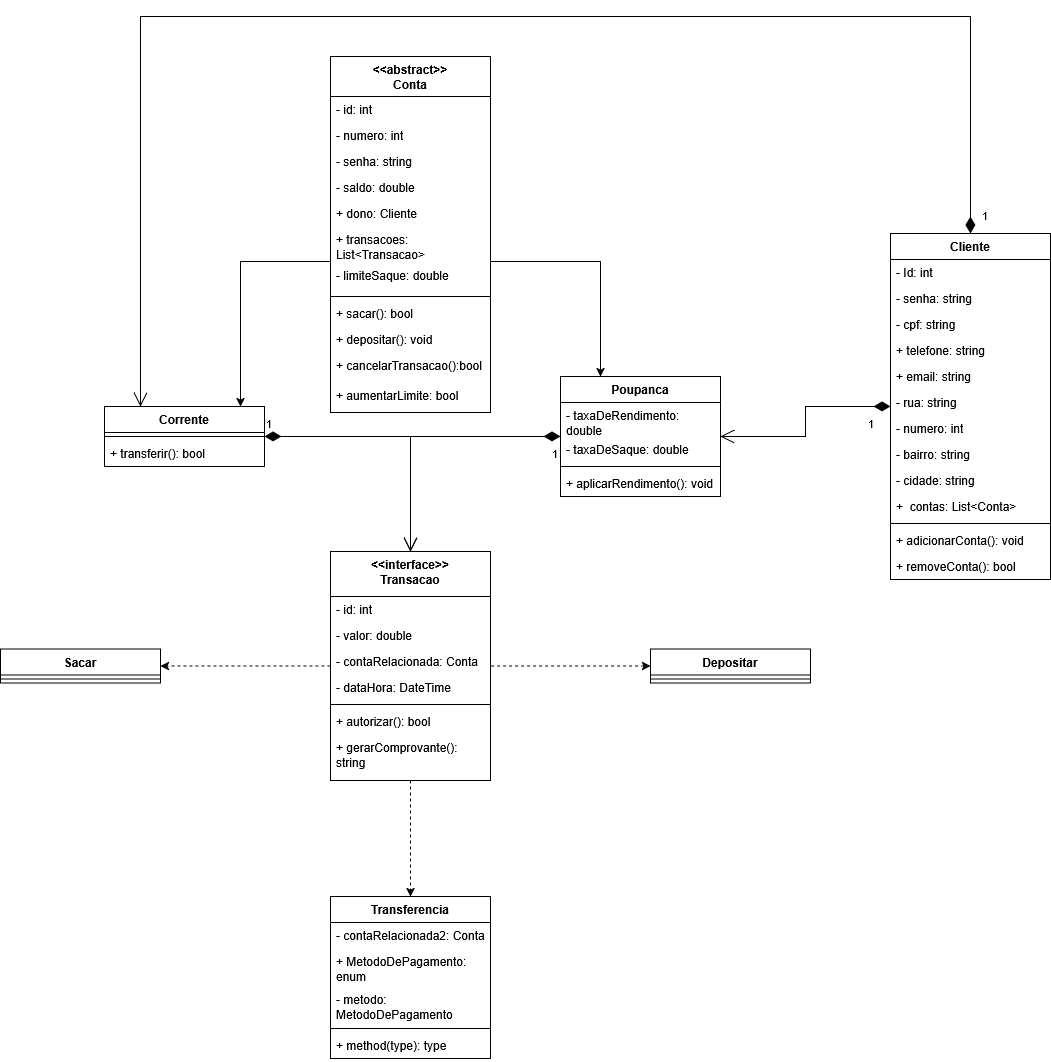

The diagram above was exported from draw.io. Its source (the exported page's mxGraphModel, read from the mxfile embedded in the PNG):
<mxGraphModel dx="872" dy="487" grid="1" gridSize="10" guides="1" tooltips="1" connect="1" arrows="1" fold="1" page="1" pageScale="1" pageWidth="827" pageHeight="1169" math="0" shadow="0">
  <root>
    <mxCell id="0" />
    <mxCell id="1" parent="0" />
    <mxCell id="mME1Fvga1_kfugT87Smx-1" value="Cliente" style="swimlane;fontStyle=1;align=center;verticalAlign=top;childLayout=stackLayout;horizontal=1;startSize=26;horizontalStack=0;resizeParent=1;resizeParentMax=0;resizeLast=0;collapsible=1;marginBottom=0;whiteSpace=wrap;html=1;" parent="1" vertex="1">
      <mxGeometry x="1200" y="267" width="160" height="346" as="geometry" />
    </mxCell>
    <mxCell id="mME1Fvga1_kfugT87Smx-2" value="- Id: int" style="text;strokeColor=none;fillColor=none;align=left;verticalAlign=top;spacingLeft=4;spacingRight=4;overflow=hidden;rotatable=0;points=[[0,0.5],[1,0.5]];portConstraint=eastwest;whiteSpace=wrap;html=1;" parent="mME1Fvga1_kfugT87Smx-1" vertex="1">
      <mxGeometry y="26" width="160" height="26" as="geometry" />
    </mxCell>
    <mxCell id="mME1Fvga1_kfugT87Smx-5" value="- senha: string" style="text;strokeColor=none;fillColor=none;align=left;verticalAlign=top;spacingLeft=4;spacingRight=4;overflow=hidden;rotatable=0;points=[[0,0.5],[1,0.5]];portConstraint=eastwest;whiteSpace=wrap;html=1;" parent="mME1Fvga1_kfugT87Smx-1" vertex="1">
      <mxGeometry y="52" width="160" height="26" as="geometry" />
    </mxCell>
    <mxCell id="mME1Fvga1_kfugT87Smx-6" value="- cpf: string" style="text;strokeColor=none;fillColor=none;align=left;verticalAlign=top;spacingLeft=4;spacingRight=4;overflow=hidden;rotatable=0;points=[[0,0.5],[1,0.5]];portConstraint=eastwest;whiteSpace=wrap;html=1;" parent="mME1Fvga1_kfugT87Smx-1" vertex="1">
      <mxGeometry y="78" width="160" height="26" as="geometry" />
    </mxCell>
    <mxCell id="mME1Fvga1_kfugT87Smx-7" value="+ telefone: string" style="text;strokeColor=none;fillColor=none;align=left;verticalAlign=top;spacingLeft=4;spacingRight=4;overflow=hidden;rotatable=0;points=[[0,0.5],[1,0.5]];portConstraint=eastwest;whiteSpace=wrap;html=1;" parent="mME1Fvga1_kfugT87Smx-1" vertex="1">
      <mxGeometry y="104" width="160" height="26" as="geometry" />
    </mxCell>
    <mxCell id="mME1Fvga1_kfugT87Smx-8" value="+ email: string" style="text;strokeColor=none;fillColor=none;align=left;verticalAlign=top;spacingLeft=4;spacingRight=4;overflow=hidden;rotatable=0;points=[[0,0.5],[1,0.5]];portConstraint=eastwest;whiteSpace=wrap;html=1;" parent="mME1Fvga1_kfugT87Smx-1" vertex="1">
      <mxGeometry y="130" width="160" height="26" as="geometry" />
    </mxCell>
    <mxCell id="mME1Fvga1_kfugT87Smx-9" value="- rua: string" style="text;strokeColor=none;fillColor=none;align=left;verticalAlign=top;spacingLeft=4;spacingRight=4;overflow=hidden;rotatable=0;points=[[0,0.5],[1,0.5]];portConstraint=eastwest;whiteSpace=wrap;html=1;" parent="mME1Fvga1_kfugT87Smx-1" vertex="1">
      <mxGeometry y="156" width="160" height="26" as="geometry" />
    </mxCell>
    <mxCell id="mME1Fvga1_kfugT87Smx-10" value="- numero: int" style="text;strokeColor=none;fillColor=none;align=left;verticalAlign=top;spacingLeft=4;spacingRight=4;overflow=hidden;rotatable=0;points=[[0,0.5],[1,0.5]];portConstraint=eastwest;whiteSpace=wrap;html=1;" parent="mME1Fvga1_kfugT87Smx-1" vertex="1">
      <mxGeometry y="182" width="160" height="26" as="geometry" />
    </mxCell>
    <mxCell id="mME1Fvga1_kfugT87Smx-11" value="- bairro: string" style="text;strokeColor=none;fillColor=none;align=left;verticalAlign=top;spacingLeft=4;spacingRight=4;overflow=hidden;rotatable=0;points=[[0,0.5],[1,0.5]];portConstraint=eastwest;whiteSpace=wrap;html=1;" parent="mME1Fvga1_kfugT87Smx-1" vertex="1">
      <mxGeometry y="208" width="160" height="26" as="geometry" />
    </mxCell>
    <mxCell id="mME1Fvga1_kfugT87Smx-12" value="- cidade: string" style="text;strokeColor=none;fillColor=none;align=left;verticalAlign=top;spacingLeft=4;spacingRight=4;overflow=hidden;rotatable=0;points=[[0,0.5],[1,0.5]];portConstraint=eastwest;whiteSpace=wrap;html=1;" parent="mME1Fvga1_kfugT87Smx-1" vertex="1">
      <mxGeometry y="234" width="160" height="26" as="geometry" />
    </mxCell>
    <mxCell id="mME1Fvga1_kfugT87Smx-45" value="+&amp;nbsp; contas: List&amp;lt;Conta&amp;gt;" style="text;strokeColor=none;fillColor=none;align=left;verticalAlign=top;spacingLeft=4;spacingRight=4;overflow=hidden;rotatable=0;points=[[0,0.5],[1,0.5]];portConstraint=eastwest;whiteSpace=wrap;html=1;" parent="mME1Fvga1_kfugT87Smx-1" vertex="1">
      <mxGeometry y="260" width="160" height="26" as="geometry" />
    </mxCell>
    <mxCell id="mME1Fvga1_kfugT87Smx-3" value="" style="line;strokeWidth=1;fillColor=none;align=left;verticalAlign=middle;spacingTop=-1;spacingLeft=3;spacingRight=3;rotatable=0;labelPosition=right;points=[];portConstraint=eastwest;strokeColor=inherit;" parent="mME1Fvga1_kfugT87Smx-1" vertex="1">
      <mxGeometry y="286" width="160" height="8" as="geometry" />
    </mxCell>
    <mxCell id="mME1Fvga1_kfugT87Smx-4" value="+ adicionarConta(): void" style="text;strokeColor=none;fillColor=none;align=left;verticalAlign=top;spacingLeft=4;spacingRight=4;overflow=hidden;rotatable=0;points=[[0,0.5],[1,0.5]];portConstraint=eastwest;whiteSpace=wrap;html=1;" parent="mME1Fvga1_kfugT87Smx-1" vertex="1">
      <mxGeometry y="294" width="160" height="26" as="geometry" />
    </mxCell>
    <mxCell id="mME1Fvga1_kfugT87Smx-14" value="+ removeConta(): bool" style="text;strokeColor=none;fillColor=none;align=left;verticalAlign=top;spacingLeft=4;spacingRight=4;overflow=hidden;rotatable=0;points=[[0,0.5],[1,0.5]];portConstraint=eastwest;whiteSpace=wrap;html=1;" parent="mME1Fvga1_kfugT87Smx-1" vertex="1">
      <mxGeometry y="320" width="160" height="26" as="geometry" />
    </mxCell>
    <mxCell id="mME1Fvga1_kfugT87Smx-36" style="edgeStyle=orthogonalEdgeStyle;rounded=0;orthogonalLoop=1;jettySize=auto;html=1;" parent="1" source="mME1Fvga1_kfugT87Smx-16" target="mME1Fvga1_kfugT87Smx-32" edge="1">
      <mxGeometry relative="1" as="geometry">
        <Array as="points">
          <mxPoint x="910" y="295" />
        </Array>
      </mxGeometry>
    </mxCell>
    <mxCell id="mME1Fvga1_kfugT87Smx-37" style="edgeStyle=orthogonalEdgeStyle;rounded=0;orthogonalLoop=1;jettySize=auto;html=1;" parent="1" source="mME1Fvga1_kfugT87Smx-16" target="W5DWxiIasvwz7Uax2z1h-6" edge="1">
      <mxGeometry relative="1" as="geometry">
        <mxPoint x="500.0000000000002" y="410" as="targetPoint" />
        <Array as="points">
          <mxPoint x="550" y="295" />
        </Array>
      </mxGeometry>
    </mxCell>
    <mxCell id="mME1Fvga1_kfugT87Smx-16" value="&lt;div&gt;&amp;lt;&amp;lt;abstract&amp;gt;&amp;gt;&lt;/div&gt;&lt;div&gt;Conta&lt;/div&gt;" style="swimlane;fontStyle=1;align=center;verticalAlign=top;childLayout=stackLayout;horizontal=1;startSize=40;horizontalStack=0;resizeParent=1;resizeParentMax=0;resizeLast=0;collapsible=1;marginBottom=0;whiteSpace=wrap;html=1;" parent="1" vertex="1">
      <mxGeometry x="640" y="90" width="160" height="356" as="geometry" />
    </mxCell>
    <mxCell id="mME1Fvga1_kfugT87Smx-17" value="- id: int" style="text;strokeColor=none;fillColor=none;align=left;verticalAlign=top;spacingLeft=4;spacingRight=4;overflow=hidden;rotatable=0;points=[[0,0.5],[1,0.5]];portConstraint=eastwest;whiteSpace=wrap;html=1;" parent="mME1Fvga1_kfugT87Smx-16" vertex="1">
      <mxGeometry y="40" width="160" height="26" as="geometry" />
    </mxCell>
    <mxCell id="W5DWxiIasvwz7Uax2z1h-12" value="- numero: int" style="text;strokeColor=none;fillColor=none;align=left;verticalAlign=top;spacingLeft=4;spacingRight=4;overflow=hidden;rotatable=0;points=[[0,0.5],[1,0.5]];portConstraint=eastwest;whiteSpace=wrap;html=1;" parent="mME1Fvga1_kfugT87Smx-16" vertex="1">
      <mxGeometry y="66" width="160" height="26" as="geometry" />
    </mxCell>
    <mxCell id="mME1Fvga1_kfugT87Smx-20" value="- senha: string" style="text;strokeColor=none;fillColor=none;align=left;verticalAlign=top;spacingLeft=4;spacingRight=4;overflow=hidden;rotatable=0;points=[[0,0.5],[1,0.5]];portConstraint=eastwest;whiteSpace=wrap;html=1;" parent="mME1Fvga1_kfugT87Smx-16" vertex="1">
      <mxGeometry y="92" width="160" height="26" as="geometry" />
    </mxCell>
    <mxCell id="mME1Fvga1_kfugT87Smx-21" value="- saldo: double" style="text;strokeColor=none;fillColor=none;align=left;verticalAlign=top;spacingLeft=4;spacingRight=4;overflow=hidden;rotatable=0;points=[[0,0.5],[1,0.5]];portConstraint=eastwest;whiteSpace=wrap;html=1;" parent="mME1Fvga1_kfugT87Smx-16" vertex="1">
      <mxGeometry y="118" width="160" height="26" as="geometry" />
    </mxCell>
    <mxCell id="mME1Fvga1_kfugT87Smx-22" value="+ dono: Cliente" style="text;strokeColor=none;fillColor=none;align=left;verticalAlign=top;spacingLeft=4;spacingRight=4;overflow=hidden;rotatable=0;points=[[0,0.5],[1,0.5]];portConstraint=eastwest;whiteSpace=wrap;html=1;" parent="mME1Fvga1_kfugT87Smx-16" vertex="1">
      <mxGeometry y="144" width="160" height="26" as="geometry" />
    </mxCell>
    <mxCell id="W5DWxiIasvwz7Uax2z1h-1" value="+ transacoes: List&amp;lt;Transacao&amp;gt;" style="text;strokeColor=none;fillColor=none;align=left;verticalAlign=top;spacingLeft=4;spacingRight=4;overflow=hidden;rotatable=0;points=[[0,0.5],[1,0.5]];portConstraint=eastwest;whiteSpace=wrap;html=1;" parent="mME1Fvga1_kfugT87Smx-16" vertex="1">
      <mxGeometry y="170" width="160" height="36" as="geometry" />
    </mxCell>
    <mxCell id="W5DWxiIasvwz7Uax2z1h-11" value="- limiteSaque: double" style="text;strokeColor=none;fillColor=none;align=left;verticalAlign=top;spacingLeft=4;spacingRight=4;overflow=hidden;rotatable=0;points=[[0,0.5],[1,0.5]];portConstraint=eastwest;whiteSpace=wrap;html=1;" parent="mME1Fvga1_kfugT87Smx-16" vertex="1">
      <mxGeometry y="206" width="160" height="30" as="geometry" />
    </mxCell>
    <mxCell id="mME1Fvga1_kfugT87Smx-18" value="" style="line;strokeWidth=1;fillColor=none;align=left;verticalAlign=middle;spacingTop=-1;spacingLeft=3;spacingRight=3;rotatable=0;labelPosition=right;points=[];portConstraint=eastwest;strokeColor=inherit;" parent="mME1Fvga1_kfugT87Smx-16" vertex="1">
      <mxGeometry y="236" width="160" height="8" as="geometry" />
    </mxCell>
    <mxCell id="mME1Fvga1_kfugT87Smx-19" value="+ sacar(): bool" style="text;strokeColor=none;fillColor=none;align=left;verticalAlign=top;spacingLeft=4;spacingRight=4;overflow=hidden;rotatable=0;points=[[0,0.5],[1,0.5]];portConstraint=eastwest;whiteSpace=wrap;html=1;" parent="mME1Fvga1_kfugT87Smx-16" vertex="1">
      <mxGeometry y="244" width="160" height="26" as="geometry" />
    </mxCell>
    <mxCell id="mME1Fvga1_kfugT87Smx-23" value="+ depositar(): void" style="text;strokeColor=none;fillColor=none;align=left;verticalAlign=top;spacingLeft=4;spacingRight=4;overflow=hidden;rotatable=0;points=[[0,0.5],[1,0.5]];portConstraint=eastwest;whiteSpace=wrap;html=1;" parent="mME1Fvga1_kfugT87Smx-16" vertex="1">
      <mxGeometry y="270" width="160" height="26" as="geometry" />
    </mxCell>
    <mxCell id="W5DWxiIasvwz7Uax2z1h-10" value="+ cancelarTransacao():bool&amp;nbsp;" style="text;strokeColor=none;fillColor=none;align=left;verticalAlign=top;spacingLeft=4;spacingRight=4;overflow=hidden;rotatable=0;points=[[0,0.5],[1,0.5]];portConstraint=eastwest;whiteSpace=wrap;html=1;" parent="mME1Fvga1_kfugT87Smx-16" vertex="1">
      <mxGeometry y="296" width="160" height="30" as="geometry" />
    </mxCell>
    <mxCell id="z6T0Te1IDMTVOZjXI5XE-14" value="+ aumentarLimite: bool" style="text;strokeColor=none;fillColor=none;align=left;verticalAlign=top;spacingLeft=4;spacingRight=4;overflow=hidden;rotatable=0;points=[[0,0.5],[1,0.5]];portConstraint=eastwest;whiteSpace=wrap;html=1;" vertex="1" parent="mME1Fvga1_kfugT87Smx-16">
      <mxGeometry y="326" width="160" height="30" as="geometry" />
    </mxCell>
    <mxCell id="mME1Fvga1_kfugT87Smx-32" value="Poupanca" style="swimlane;fontStyle=1;align=center;verticalAlign=top;childLayout=stackLayout;horizontal=1;startSize=26;horizontalStack=0;resizeParent=1;resizeParentMax=0;resizeLast=0;collapsible=1;marginBottom=0;whiteSpace=wrap;html=1;" parent="1" vertex="1">
      <mxGeometry x="870" y="410" width="160" height="120" as="geometry" />
    </mxCell>
    <mxCell id="mME1Fvga1_kfugT87Smx-33" value="- taxaDeRendimento: double" style="text;strokeColor=none;fillColor=none;align=left;verticalAlign=top;spacingLeft=4;spacingRight=4;overflow=hidden;rotatable=0;points=[[0,0.5],[1,0.5]];portConstraint=eastwest;whiteSpace=wrap;html=1;" parent="mME1Fvga1_kfugT87Smx-32" vertex="1">
      <mxGeometry y="26" width="160" height="34" as="geometry" />
    </mxCell>
    <mxCell id="vWazn0yZU7IoeiLrov_B-1" value="- taxaDeSaque: double" style="text;strokeColor=none;fillColor=none;align=left;verticalAlign=top;spacingLeft=4;spacingRight=4;overflow=hidden;rotatable=0;points=[[0,0.5],[1,0.5]];portConstraint=eastwest;whiteSpace=wrap;html=1;" parent="mME1Fvga1_kfugT87Smx-32" vertex="1">
      <mxGeometry y="60" width="160" height="26" as="geometry" />
    </mxCell>
    <mxCell id="mME1Fvga1_kfugT87Smx-34" value="" style="line;strokeWidth=1;fillColor=none;align=left;verticalAlign=middle;spacingTop=-1;spacingLeft=3;spacingRight=3;rotatable=0;labelPosition=right;points=[];portConstraint=eastwest;strokeColor=inherit;" parent="mME1Fvga1_kfugT87Smx-32" vertex="1">
      <mxGeometry y="86" width="160" height="8" as="geometry" />
    </mxCell>
    <mxCell id="mME1Fvga1_kfugT87Smx-35" value="+ aplicarRendimento(): void" style="text;strokeColor=none;fillColor=none;align=left;verticalAlign=top;spacingLeft=4;spacingRight=4;overflow=hidden;rotatable=0;points=[[0,0.5],[1,0.5]];portConstraint=eastwest;whiteSpace=wrap;html=1;" parent="mME1Fvga1_kfugT87Smx-32" vertex="1">
      <mxGeometry y="94" width="160" height="26" as="geometry" />
    </mxCell>
    <mxCell id="mME1Fvga1_kfugT87Smx-55" style="edgeStyle=orthogonalEdgeStyle;rounded=0;orthogonalLoop=1;jettySize=auto;html=1;dashed=1;" parent="1" source="mME1Fvga1_kfugT87Smx-39" target="z6T0Te1IDMTVOZjXI5XE-8" edge="1">
      <mxGeometry relative="1" as="geometry">
        <mxPoint x="470" y="722.5" as="targetPoint" />
      </mxGeometry>
    </mxCell>
    <mxCell id="mME1Fvga1_kfugT87Smx-65" style="edgeStyle=orthogonalEdgeStyle;rounded=0;orthogonalLoop=1;jettySize=auto;html=1;dashed=1;" parent="1" source="mME1Fvga1_kfugT87Smx-39" target="mME1Fvga1_kfugT87Smx-61" edge="1">
      <mxGeometry relative="1" as="geometry" />
    </mxCell>
    <mxCell id="mME1Fvga1_kfugT87Smx-39" value="&lt;div&gt;&amp;lt;&amp;lt;interface&amp;gt;&amp;gt;&lt;/div&gt;&lt;div&gt;Transacao&lt;/div&gt;" style="swimlane;fontStyle=1;align=center;verticalAlign=top;childLayout=stackLayout;horizontal=1;startSize=45;horizontalStack=0;resizeParent=1;resizeParentMax=0;resizeLast=0;collapsible=1;marginBottom=0;whiteSpace=wrap;html=1;" parent="1" vertex="1">
      <mxGeometry x="640" y="585" width="160" height="229" as="geometry" />
    </mxCell>
    <mxCell id="mME1Fvga1_kfugT87Smx-40" value="- id: int" style="text;strokeColor=none;fillColor=none;align=left;verticalAlign=top;spacingLeft=4;spacingRight=4;overflow=hidden;rotatable=0;points=[[0,0.5],[1,0.5]];portConstraint=eastwest;whiteSpace=wrap;html=1;" parent="mME1Fvga1_kfugT87Smx-39" vertex="1">
      <mxGeometry y="45" width="160" height="26" as="geometry" />
    </mxCell>
    <mxCell id="mME1Fvga1_kfugT87Smx-48" value="- valor: double" style="text;strokeColor=none;fillColor=none;align=left;verticalAlign=top;spacingLeft=4;spacingRight=4;overflow=hidden;rotatable=0;points=[[0,0.5],[1,0.5]];portConstraint=eastwest;whiteSpace=wrap;html=1;" parent="mME1Fvga1_kfugT87Smx-39" vertex="1">
      <mxGeometry y="71" width="160" height="26" as="geometry" />
    </mxCell>
    <mxCell id="mME1Fvga1_kfugT87Smx-49" value="- contaRelacionada: Conta" style="text;strokeColor=none;fillColor=none;align=left;verticalAlign=top;spacingLeft=4;spacingRight=4;overflow=hidden;rotatable=0;points=[[0,0.5],[1,0.5]];portConstraint=eastwest;whiteSpace=wrap;html=1;" parent="mME1Fvga1_kfugT87Smx-39" vertex="1">
      <mxGeometry y="97" width="160" height="26" as="geometry" />
    </mxCell>
    <mxCell id="mME1Fvga1_kfugT87Smx-50" value="- dataHora: DateTime" style="text;strokeColor=none;fillColor=none;align=left;verticalAlign=top;spacingLeft=4;spacingRight=4;overflow=hidden;rotatable=0;points=[[0,0.5],[1,0.5]];portConstraint=eastwest;whiteSpace=wrap;html=1;" parent="mME1Fvga1_kfugT87Smx-39" vertex="1">
      <mxGeometry y="123" width="160" height="26" as="geometry" />
    </mxCell>
    <mxCell id="mME1Fvga1_kfugT87Smx-41" value="" style="line;strokeWidth=1;fillColor=none;align=left;verticalAlign=middle;spacingTop=-1;spacingLeft=3;spacingRight=3;rotatable=0;labelPosition=right;points=[];portConstraint=eastwest;strokeColor=inherit;" parent="mME1Fvga1_kfugT87Smx-39" vertex="1">
      <mxGeometry y="149" width="160" height="8" as="geometry" />
    </mxCell>
    <mxCell id="mME1Fvga1_kfugT87Smx-42" value="+ autorizar(): bool" style="text;strokeColor=none;fillColor=none;align=left;verticalAlign=top;spacingLeft=4;spacingRight=4;overflow=hidden;rotatable=0;points=[[0,0.5],[1,0.5]];portConstraint=eastwest;whiteSpace=wrap;html=1;" parent="mME1Fvga1_kfugT87Smx-39" vertex="1">
      <mxGeometry y="157" width="160" height="26" as="geometry" />
    </mxCell>
    <mxCell id="W5DWxiIasvwz7Uax2z1h-2" value="+ gerarComprovante(): string" style="text;strokeColor=none;fillColor=none;align=left;verticalAlign=top;spacingLeft=4;spacingRight=4;overflow=hidden;rotatable=0;points=[[0,0.5],[1,0.5]];portConstraint=eastwest;whiteSpace=wrap;html=1;" parent="mME1Fvga1_kfugT87Smx-39" vertex="1">
      <mxGeometry y="183" width="160" height="46" as="geometry" />
    </mxCell>
    <mxCell id="mME1Fvga1_kfugT87Smx-43" value="1" style="endArrow=open;html=1;endSize=12;startArrow=diamondThin;startSize=14;startFill=1;edgeStyle=orthogonalEdgeStyle;align=left;verticalAlign=bottom;rounded=0;" parent="1" source="W5DWxiIasvwz7Uax2z1h-6" target="mME1Fvga1_kfugT87Smx-39" edge="1">
      <mxGeometry x="-1" y="3" relative="1" as="geometry">
        <mxPoint x="579.9999999999998" y="439" as="sourcePoint" />
        <mxPoint x="640" y="510" as="targetPoint" />
      </mxGeometry>
    </mxCell>
    <mxCell id="mME1Fvga1_kfugT87Smx-44" value="1" style="endArrow=open;html=1;endSize=12;startArrow=diamondThin;startSize=14;startFill=1;edgeStyle=orthogonalEdgeStyle;align=left;verticalAlign=bottom;rounded=0;" parent="1" source="mME1Fvga1_kfugT87Smx-32" target="mME1Fvga1_kfugT87Smx-39" edge="1">
      <mxGeometry x="-0.9291" y="27" relative="1" as="geometry">
        <mxPoint x="860" y="520" as="sourcePoint" />
        <mxPoint x="1020" y="520" as="targetPoint" />
        <mxPoint x="-1" as="offset" />
      </mxGeometry>
    </mxCell>
    <mxCell id="mME1Fvga1_kfugT87Smx-46" value="1" style="endArrow=open;html=1;endSize=12;startArrow=diamondThin;startSize=14;startFill=1;edgeStyle=orthogonalEdgeStyle;align=left;verticalAlign=bottom;rounded=0;" parent="1" source="mME1Fvga1_kfugT87Smx-1" target="mME1Fvga1_kfugT87Smx-32" edge="1">
      <mxGeometry x="-0.7647" y="27" relative="1" as="geometry">
        <mxPoint x="960" y="580" as="sourcePoint" />
        <mxPoint x="1120" y="580" as="targetPoint" />
        <mxPoint as="offset" />
      </mxGeometry>
    </mxCell>
    <mxCell id="mME1Fvga1_kfugT87Smx-47" value="1" style="endArrow=open;html=1;endSize=12;startArrow=diamondThin;startSize=14;startFill=1;edgeStyle=orthogonalEdgeStyle;align=left;verticalAlign=bottom;rounded=0;" parent="1" source="mME1Fvga1_kfugT87Smx-1" target="W5DWxiIasvwz7Uax2z1h-6" edge="1">
      <mxGeometry x="-0.9893" y="-10" relative="1" as="geometry">
        <mxPoint x="1060" y="240" as="sourcePoint" />
        <mxPoint x="450.0000000000002" y="410" as="targetPoint" />
        <Array as="points">
          <mxPoint x="1280" y="50" />
          <mxPoint x="450" y="50" />
        </Array>
        <mxPoint as="offset" />
      </mxGeometry>
    </mxCell>
    <mxCell id="mME1Fvga1_kfugT87Smx-60" style="edgeStyle=orthogonalEdgeStyle;rounded=0;orthogonalLoop=1;jettySize=auto;html=1;endArrow=none;endFill=0;startArrow=classic;startFill=1;dashed=1;" parent="1" source="mME1Fvga1_kfugT87Smx-56" target="mME1Fvga1_kfugT87Smx-39" edge="1">
      <mxGeometry relative="1" as="geometry" />
    </mxCell>
    <mxCell id="mME1Fvga1_kfugT87Smx-56" value="Depositar" style="swimlane;fontStyle=1;align=center;verticalAlign=top;childLayout=stackLayout;horizontal=1;startSize=26;horizontalStack=0;resizeParent=1;resizeParentMax=0;resizeLast=0;collapsible=1;marginBottom=0;whiteSpace=wrap;html=1;" parent="1" vertex="1">
      <mxGeometry x="960" y="682.5" width="160" height="34" as="geometry" />
    </mxCell>
    <mxCell id="mME1Fvga1_kfugT87Smx-58" value="" style="line;strokeWidth=1;fillColor=none;align=left;verticalAlign=middle;spacingTop=-1;spacingLeft=3;spacingRight=3;rotatable=0;labelPosition=right;points=[];portConstraint=eastwest;strokeColor=inherit;" parent="mME1Fvga1_kfugT87Smx-56" vertex="1">
      <mxGeometry y="26" width="160" height="8" as="geometry" />
    </mxCell>
    <mxCell id="mME1Fvga1_kfugT87Smx-61" value="Transferencia" style="swimlane;fontStyle=1;align=center;verticalAlign=top;childLayout=stackLayout;horizontal=1;startSize=26;horizontalStack=0;resizeParent=1;resizeParentMax=0;resizeLast=0;collapsible=1;marginBottom=0;whiteSpace=wrap;html=1;" parent="1" vertex="1">
      <mxGeometry x="640" y="930" width="160" height="162" as="geometry" />
    </mxCell>
    <mxCell id="mME1Fvga1_kfugT87Smx-62" value="- contaRelacionada2: Conta" style="text;strokeColor=none;fillColor=none;align=left;verticalAlign=top;spacingLeft=4;spacingRight=4;overflow=hidden;rotatable=0;points=[[0,0.5],[1,0.5]];portConstraint=eastwest;whiteSpace=wrap;html=1;" parent="mME1Fvga1_kfugT87Smx-61" vertex="1">
      <mxGeometry y="26" width="160" height="26" as="geometry" />
    </mxCell>
    <mxCell id="z6T0Te1IDMTVOZjXI5XE-12" value="+ MetodoDePagamento: enum" style="text;strokeColor=none;fillColor=none;align=left;verticalAlign=top;spacingLeft=4;spacingRight=4;overflow=hidden;rotatable=0;points=[[0,0.5],[1,0.5]];portConstraint=eastwest;whiteSpace=wrap;html=1;" vertex="1" parent="mME1Fvga1_kfugT87Smx-61">
      <mxGeometry y="52" width="160" height="38" as="geometry" />
    </mxCell>
    <mxCell id="z6T0Te1IDMTVOZjXI5XE-13" value="- metodo: MetodoDePagamento" style="text;strokeColor=none;fillColor=none;align=left;verticalAlign=top;spacingLeft=4;spacingRight=4;overflow=hidden;rotatable=0;points=[[0,0.5],[1,0.5]];portConstraint=eastwest;whiteSpace=wrap;html=1;" vertex="1" parent="mME1Fvga1_kfugT87Smx-61">
      <mxGeometry y="90" width="160" height="38" as="geometry" />
    </mxCell>
    <mxCell id="mME1Fvga1_kfugT87Smx-63" value="" style="line;strokeWidth=1;fillColor=none;align=left;verticalAlign=middle;spacingTop=-1;spacingLeft=3;spacingRight=3;rotatable=0;labelPosition=right;points=[];portConstraint=eastwest;strokeColor=inherit;" parent="mME1Fvga1_kfugT87Smx-61" vertex="1">
      <mxGeometry y="128" width="160" height="8" as="geometry" />
    </mxCell>
    <mxCell id="mME1Fvga1_kfugT87Smx-64" value="+ method(type): type" style="text;strokeColor=none;fillColor=none;align=left;verticalAlign=top;spacingLeft=4;spacingRight=4;overflow=hidden;rotatable=0;points=[[0,0.5],[1,0.5]];portConstraint=eastwest;whiteSpace=wrap;html=1;" parent="mME1Fvga1_kfugT87Smx-61" vertex="1">
      <mxGeometry y="136" width="160" height="26" as="geometry" />
    </mxCell>
    <mxCell id="W5DWxiIasvwz7Uax2z1h-6" value="Corrente" style="swimlane;fontStyle=1;align=center;verticalAlign=top;childLayout=stackLayout;horizontal=1;startSize=26;horizontalStack=0;resizeParent=1;resizeParentMax=0;resizeLast=0;collapsible=1;marginBottom=0;whiteSpace=wrap;html=1;" parent="1" vertex="1">
      <mxGeometry x="414" y="440" width="160" height="60" as="geometry" />
    </mxCell>
    <mxCell id="W5DWxiIasvwz7Uax2z1h-8" value="" style="line;strokeWidth=1;fillColor=none;align=left;verticalAlign=middle;spacingTop=-1;spacingLeft=3;spacingRight=3;rotatable=0;labelPosition=right;points=[];portConstraint=eastwest;strokeColor=inherit;" parent="W5DWxiIasvwz7Uax2z1h-6" vertex="1">
      <mxGeometry y="26" width="160" height="8" as="geometry" />
    </mxCell>
    <mxCell id="W5DWxiIasvwz7Uax2z1h-9" value="+ transferir(): bool" style="text;strokeColor=none;fillColor=none;align=left;verticalAlign=top;spacingLeft=4;spacingRight=4;overflow=hidden;rotatable=0;points=[[0,0.5],[1,0.5]];portConstraint=eastwest;whiteSpace=wrap;html=1;" parent="W5DWxiIasvwz7Uax2z1h-6" vertex="1">
      <mxGeometry y="34" width="160" height="26" as="geometry" />
    </mxCell>
    <mxCell id="z6T0Te1IDMTVOZjXI5XE-8" value="Sacar" style="swimlane;fontStyle=1;align=center;verticalAlign=top;childLayout=stackLayout;horizontal=1;startSize=26;horizontalStack=0;resizeParent=1;resizeParentMax=0;resizeLast=0;collapsible=1;marginBottom=0;whiteSpace=wrap;html=1;" vertex="1" parent="1">
      <mxGeometry x="310" y="682.5" width="160" height="34" as="geometry" />
    </mxCell>
    <mxCell id="z6T0Te1IDMTVOZjXI5XE-10" value="" style="line;strokeWidth=1;fillColor=none;align=left;verticalAlign=middle;spacingTop=-1;spacingLeft=3;spacingRight=3;rotatable=0;labelPosition=right;points=[];portConstraint=eastwest;strokeColor=inherit;" vertex="1" parent="z6T0Te1IDMTVOZjXI5XE-8">
      <mxGeometry y="26" width="160" height="8" as="geometry" />
    </mxCell>
  </root>
</mxGraphModel>